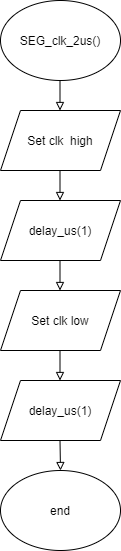

The diagram above was exported from draw.io. Its source (the exported page's mxGraphModel, read from the mxfile embedded in the PNG):
<mxGraphModel dx="782" dy="649" grid="1" gridSize="10" guides="1" tooltips="1" connect="1" arrows="1" fold="1" page="1" pageScale="1" pageWidth="827" pageHeight="1169" math="0" shadow="0">
  <root>
    <mxCell id="0" />
    <mxCell id="1" parent="0" />
    <mxCell id="c8Rf3cTpVlqdxwmeG-hr-1" value="SEG_clk_2us()" style="ellipse;whiteSpace=wrap;html=1;" vertex="1" parent="1">
      <mxGeometry x="320" y="80" width="120" height="80" as="geometry" />
    </mxCell>
    <mxCell id="c8Rf3cTpVlqdxwmeG-hr-2" value="Set clk&amp;nbsp; high" style="shape=parallelogram;perimeter=parallelogramPerimeter;whiteSpace=wrap;html=1;fixedSize=1;" vertex="1" parent="1">
      <mxGeometry x="320" y="190" width="120" height="60" as="geometry" />
    </mxCell>
    <mxCell id="c8Rf3cTpVlqdxwmeG-hr-3" value="delay_us(1)" style="shape=parallelogram;perimeter=parallelogramPerimeter;whiteSpace=wrap;html=1;fixedSize=1;" vertex="1" parent="1">
      <mxGeometry x="320" y="280" width="120" height="60" as="geometry" />
    </mxCell>
    <mxCell id="c8Rf3cTpVlqdxwmeG-hr-4" value="Set clk low" style="shape=parallelogram;perimeter=parallelogramPerimeter;whiteSpace=wrap;html=1;fixedSize=1;" vertex="1" parent="1">
      <mxGeometry x="320" y="370" width="120" height="60" as="geometry" />
    </mxCell>
    <mxCell id="c8Rf3cTpVlqdxwmeG-hr-5" value="end" style="ellipse;whiteSpace=wrap;html=1;" vertex="1" parent="1">
      <mxGeometry x="320" y="550" width="120" height="80" as="geometry" />
    </mxCell>
    <mxCell id="c8Rf3cTpVlqdxwmeG-hr-6" value="delay_us(1)" style="shape=parallelogram;perimeter=parallelogramPerimeter;whiteSpace=wrap;html=1;fixedSize=1;" vertex="1" parent="1">
      <mxGeometry x="320" y="460" width="120" height="60" as="geometry" />
    </mxCell>
    <mxCell id="c8Rf3cTpVlqdxwmeG-hr-8" value="" style="endArrow=block;html=1;rounded=1;endFill=0;" edge="1" parent="1">
      <mxGeometry width="50" height="50" relative="1" as="geometry">
        <mxPoint x="379.5" y="160" as="sourcePoint" />
        <mxPoint x="379.5" y="190" as="targetPoint" />
      </mxGeometry>
    </mxCell>
    <mxCell id="c8Rf3cTpVlqdxwmeG-hr-10" value="" style="endArrow=block;html=1;rounded=1;endFill=0;" edge="1" parent="1">
      <mxGeometry width="50" height="50" relative="1" as="geometry">
        <mxPoint x="379.5" y="250" as="sourcePoint" />
        <mxPoint x="379.5" y="280" as="targetPoint" />
      </mxGeometry>
    </mxCell>
    <mxCell id="c8Rf3cTpVlqdxwmeG-hr-11" value="" style="endArrow=block;html=1;rounded=1;endFill=0;" edge="1" parent="1">
      <mxGeometry width="50" height="50" relative="1" as="geometry">
        <mxPoint x="379.5" y="340" as="sourcePoint" />
        <mxPoint x="379.5" y="370" as="targetPoint" />
      </mxGeometry>
    </mxCell>
    <mxCell id="c8Rf3cTpVlqdxwmeG-hr-12" value="" style="endArrow=block;html=1;rounded=1;endFill=0;" edge="1" parent="1">
      <mxGeometry width="50" height="50" relative="1" as="geometry">
        <mxPoint x="379.5" y="430" as="sourcePoint" />
        <mxPoint x="379.5" y="460" as="targetPoint" />
      </mxGeometry>
    </mxCell>
    <mxCell id="c8Rf3cTpVlqdxwmeG-hr-13" value="" style="endArrow=block;html=1;rounded=1;endFill=0;entryX=0.5;entryY=0;entryDx=0;entryDy=0;" edge="1" parent="1" target="c8Rf3cTpVlqdxwmeG-hr-5">
      <mxGeometry width="50" height="50" relative="1" as="geometry">
        <mxPoint x="379.5" y="520" as="sourcePoint" />
        <mxPoint x="380" y="540" as="targetPoint" />
      </mxGeometry>
    </mxCell>
  </root>
</mxGraphModel>